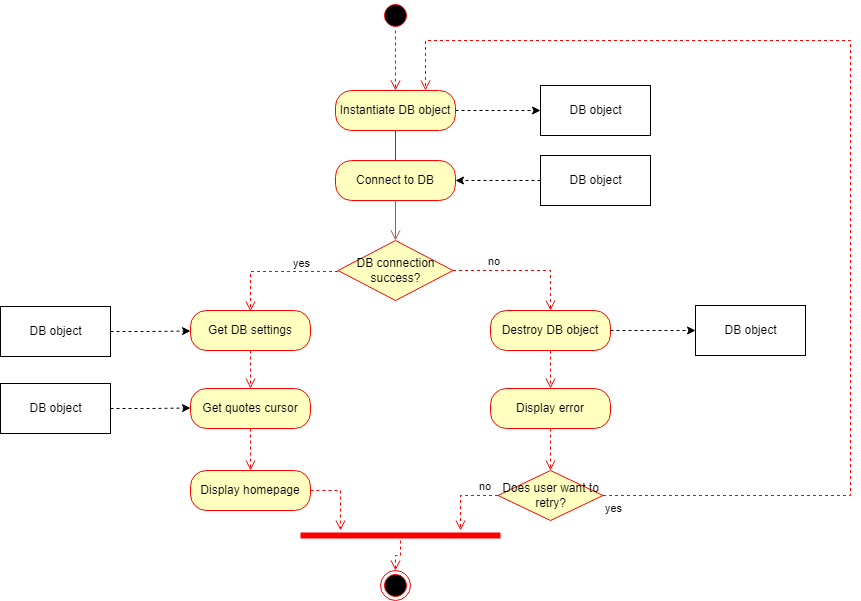

The diagram above was exported from draw.io. Its source (the exported page's mxGraphModel, read from the mxfile embedded in the PNG):
<mxGraphModel dx="1038" dy="547" grid="1" gridSize="10" guides="1" tooltips="1" connect="1" arrows="1" fold="1" page="1" pageScale="1" pageWidth="1169" pageHeight="826" background="none" math="0" shadow="0">
  <root>
    <mxCell id="0" />
    <mxCell id="1" parent="0" />
    <mxCell id="vgqGK4zi61WN2n6I_MgD-41" value="" style="ellipse;html=1;shape=endState;fillColor=#000000;strokeColor=#ff0000;" parent="1" vertex="1">
      <mxGeometry x="520" y="600" width="30" height="30" as="geometry" />
    </mxCell>
    <mxCell id="vgqGK4zi61WN2n6I_MgD-47" style="edgeStyle=orthogonalEdgeStyle;rounded=0;orthogonalLoop=1;jettySize=auto;html=1;exitX=1;exitY=0.5;exitDx=0;exitDy=0;dashed=1;" parent="1" source="vgqGK4zi61WN2n6I_MgD-43" edge="1">
      <mxGeometry relative="1" as="geometry">
        <mxPoint x="680" y="140" as="targetPoint" />
      </mxGeometry>
    </mxCell>
    <mxCell id="vgqGK4zi61WN2n6I_MgD-43" value="Instantiate DB object" style="rounded=1;whiteSpace=wrap;html=1;arcSize=40;fontColor=#000000;fillColor=#ffffc0;strokeColor=#ff0000;" parent="1" vertex="1">
      <mxGeometry x="475" y="120" width="120" height="40" as="geometry" />
    </mxCell>
    <mxCell id="vgqGK4zi61WN2n6I_MgD-44" value="" style="edgeStyle=orthogonalEdgeStyle;html=1;verticalAlign=bottom;endArrow=open;endSize=8;strokeColor=#ff0000;rounded=0;" parent="1" source="vgqGK4zi61WN2n6I_MgD-43" edge="1">
      <mxGeometry relative="1" as="geometry">
        <mxPoint x="535" y="230" as="targetPoint" />
      </mxGeometry>
    </mxCell>
    <mxCell id="vgqGK4zi61WN2n6I_MgD-48" value="DB object" style="html=1;" parent="1" vertex="1">
      <mxGeometry x="680" y="115" width="110" height="50" as="geometry" />
    </mxCell>
    <mxCell id="vgqGK4zi61WN2n6I_MgD-49" value="Connect to DB" style="rounded=1;whiteSpace=wrap;html=1;arcSize=40;fontColor=#000000;fillColor=#ffffc0;strokeColor=#ff0000;" parent="1" vertex="1">
      <mxGeometry x="475" y="190" width="120" height="40" as="geometry" />
    </mxCell>
    <mxCell id="vgqGK4zi61WN2n6I_MgD-50" value="" style="edgeStyle=orthogonalEdgeStyle;html=1;verticalAlign=bottom;endArrow=open;endSize=8;strokeColor=#b85450;rounded=0;fillColor=#f8cecc;" parent="1" source="vgqGK4zi61WN2n6I_MgD-49" edge="1">
      <mxGeometry relative="1" as="geometry">
        <mxPoint x="535" y="270" as="targetPoint" />
      </mxGeometry>
    </mxCell>
    <mxCell id="vgqGK4zi61WN2n6I_MgD-55" value="" style="ellipse;html=1;shape=startState;fillColor=#000000;strokeColor=#ff0000;" parent="1" vertex="1">
      <mxGeometry x="520" y="30" width="30" height="30" as="geometry" />
    </mxCell>
    <mxCell id="vgqGK4zi61WN2n6I_MgD-56" value="" style="edgeStyle=orthogonalEdgeStyle;html=1;verticalAlign=bottom;endArrow=open;endSize=8;strokeColor=#ff0000;rounded=0;dashed=1;" parent="1" source="vgqGK4zi61WN2n6I_MgD-55" edge="1">
      <mxGeometry relative="1" as="geometry">
        <mxPoint x="535" y="120" as="targetPoint" />
      </mxGeometry>
    </mxCell>
    <mxCell id="vgqGK4zi61WN2n6I_MgD-59" value="" style="edgeStyle=orthogonalEdgeStyle;rounded=0;orthogonalLoop=1;jettySize=auto;html=1;dashed=1;" parent="1" source="vgqGK4zi61WN2n6I_MgD-58" target="vgqGK4zi61WN2n6I_MgD-49" edge="1">
      <mxGeometry relative="1" as="geometry" />
    </mxCell>
    <mxCell id="vgqGK4zi61WN2n6I_MgD-58" value="DB object" style="html=1;" parent="1" vertex="1">
      <mxGeometry x="680" y="185" width="110" height="50" as="geometry" />
    </mxCell>
    <mxCell id="vgqGK4zi61WN2n6I_MgD-60" value="DB connection success?" style="rhombus;whiteSpace=wrap;html=1;fillColor=#ffffc0;strokeColor=#ff0000;" parent="1" vertex="1">
      <mxGeometry x="477.5" y="270" width="115" height="60" as="geometry" />
    </mxCell>
    <mxCell id="vgqGK4zi61WN2n6I_MgD-61" value="no" style="edgeStyle=orthogonalEdgeStyle;html=1;align=left;verticalAlign=bottom;endArrow=open;endSize=8;strokeColor=#ff0000;rounded=0;dashed=1;" parent="1" source="vgqGK4zi61WN2n6I_MgD-60" edge="1">
      <mxGeometry x="-0.5238" relative="1" as="geometry">
        <mxPoint x="690" y="340" as="targetPoint" />
        <mxPoint as="offset" />
      </mxGeometry>
    </mxCell>
    <mxCell id="vgqGK4zi61WN2n6I_MgD-62" value="yes" style="edgeStyle=orthogonalEdgeStyle;html=1;align=left;verticalAlign=top;endArrow=open;endSize=8;strokeColor=#ff0000;rounded=0;dashed=1;exitX=0;exitY=0.5;exitDx=0;exitDy=0;" parent="1" edge="1">
      <mxGeometry x="-0.2549" y="-21" relative="1" as="geometry">
        <mxPoint x="390" y="341" as="targetPoint" />
        <mxPoint x="477.5" y="301" as="sourcePoint" />
        <mxPoint x="1" as="offset" />
      </mxGeometry>
    </mxCell>
    <mxCell id="vgqGK4zi61WN2n6I_MgD-63" value="Destroy DB object" style="rounded=1;whiteSpace=wrap;html=1;arcSize=40;fontColor=#000000;fillColor=#ffffc0;strokeColor=#ff0000;" parent="1" vertex="1">
      <mxGeometry x="630" y="340" width="120" height="40" as="geometry" />
    </mxCell>
    <mxCell id="vgqGK4zi61WN2n6I_MgD-64" value="" style="edgeStyle=orthogonalEdgeStyle;html=1;verticalAlign=bottom;endArrow=open;endSize=8;strokeColor=#ff0000;rounded=0;dashed=1;entryX=0.5;entryY=0;entryDx=0;entryDy=0;" parent="1" source="vgqGK4zi61WN2n6I_MgD-63" target="vgqGK4zi61WN2n6I_MgD-65" edge="1">
      <mxGeometry relative="1" as="geometry">
        <mxPoint x="690" y="440" as="targetPoint" />
      </mxGeometry>
    </mxCell>
    <mxCell id="vgqGK4zi61WN2n6I_MgD-65" value="Display error" style="rounded=1;whiteSpace=wrap;html=1;arcSize=40;fontColor=#000000;fillColor=#ffffc0;strokeColor=#ff0000;" parent="1" vertex="1">
      <mxGeometry x="630" y="418" width="120" height="40" as="geometry" />
    </mxCell>
    <mxCell id="vgqGK4zi61WN2n6I_MgD-66" value="" style="edgeStyle=orthogonalEdgeStyle;html=1;verticalAlign=bottom;endArrow=open;endSize=8;strokeColor=#ff0000;rounded=0;dashed=1;" parent="1" source="vgqGK4zi61WN2n6I_MgD-65" edge="1">
      <mxGeometry relative="1" as="geometry">
        <mxPoint x="690" y="500" as="targetPoint" />
      </mxGeometry>
    </mxCell>
    <mxCell id="vgqGK4zi61WN2n6I_MgD-67" value="" style="shape=line;html=1;strokeWidth=6;strokeColor=#ff0000;" parent="1" vertex="1">
      <mxGeometry x="440" y="560" width="200" height="10" as="geometry" />
    </mxCell>
    <mxCell id="vgqGK4zi61WN2n6I_MgD-68" value="" style="edgeStyle=orthogonalEdgeStyle;html=1;verticalAlign=bottom;endArrow=open;endSize=8;strokeColor=#ff0000;rounded=0;dashed=1;" parent="1" source="vgqGK4zi61WN2n6I_MgD-67" edge="1">
      <mxGeometry relative="1" as="geometry">
        <mxPoint x="535" y="600" as="targetPoint" />
      </mxGeometry>
    </mxCell>
    <mxCell id="vgqGK4zi61WN2n6I_MgD-70" value="Does user want to retry?" style="rhombus;whiteSpace=wrap;html=1;fillColor=#ffffc0;strokeColor=#ff0000;" parent="1" vertex="1">
      <mxGeometry x="637.5" y="500" width="105" height="50" as="geometry" />
    </mxCell>
    <mxCell id="vgqGK4zi61WN2n6I_MgD-71" value="no" style="edgeStyle=orthogonalEdgeStyle;html=1;align=left;verticalAlign=bottom;endArrow=open;endSize=8;strokeColor=#ff0000;rounded=0;dashed=1;" parent="1" source="vgqGK4zi61WN2n6I_MgD-70" edge="1">
      <mxGeometry x="-0.434" relative="1" as="geometry">
        <mxPoint x="600" y="560" as="targetPoint" />
        <mxPoint as="offset" />
      </mxGeometry>
    </mxCell>
    <mxCell id="vgqGK4zi61WN2n6I_MgD-72" value="yes" style="edgeStyle=orthogonalEdgeStyle;html=1;align=left;verticalAlign=top;endArrow=open;endSize=8;strokeColor=#ff0000;rounded=0;dashed=1;exitX=1;exitY=0.5;exitDx=0;exitDy=0;entryX=0.75;entryY=0;entryDx=0;entryDy=0;" parent="1" source="vgqGK4zi61WN2n6I_MgD-70" target="vgqGK4zi61WN2n6I_MgD-43" edge="1">
      <mxGeometry x="-1" relative="1" as="geometry">
        <mxPoint x="860" y="70" as="targetPoint" />
        <Array as="points">
          <mxPoint x="990" y="525" />
          <mxPoint x="990" y="70" />
          <mxPoint x="565" y="70" />
        </Array>
      </mxGeometry>
    </mxCell>
    <mxCell id="vgqGK4zi61WN2n6I_MgD-82" style="edgeStyle=orthogonalEdgeStyle;rounded=0;orthogonalLoop=1;jettySize=auto;html=1;exitX=1;exitY=0.5;exitDx=0;exitDy=0;dashed=1;" parent="1" edge="1">
      <mxGeometry relative="1" as="geometry">
        <mxPoint x="835" y="360" as="targetPoint" />
        <mxPoint x="750" y="360" as="sourcePoint" />
      </mxGeometry>
    </mxCell>
    <mxCell id="vgqGK4zi61WN2n6I_MgD-83" value="DB object" style="html=1;" parent="1" vertex="1">
      <mxGeometry x="835" y="335" width="110" height="50" as="geometry" />
    </mxCell>
    <mxCell id="vgqGK4zi61WN2n6I_MgD-85" value="Get DB settings" style="rounded=1;whiteSpace=wrap;html=1;arcSize=40;fontColor=#000000;fillColor=#ffffc0;strokeColor=#ff0000;" parent="1" vertex="1">
      <mxGeometry x="330" y="340" width="120" height="40" as="geometry" />
    </mxCell>
    <mxCell id="vgqGK4zi61WN2n6I_MgD-86" value="" style="edgeStyle=orthogonalEdgeStyle;html=1;verticalAlign=bottom;endArrow=open;endSize=8;strokeColor=#ff0000;rounded=0;dashed=1;entryX=0.5;entryY=0;entryDx=0;entryDy=0;" parent="1" source="vgqGK4zi61WN2n6I_MgD-85" target="vgqGK4zi61WN2n6I_MgD-94" edge="1">
      <mxGeometry relative="1" as="geometry">
        <mxPoint x="390" y="440" as="targetPoint" />
      </mxGeometry>
    </mxCell>
    <mxCell id="vgqGK4zi61WN2n6I_MgD-89" style="edgeStyle=orthogonalEdgeStyle;rounded=0;orthogonalLoop=1;jettySize=auto;html=1;exitX=1;exitY=0.5;exitDx=0;exitDy=0;dashed=1;" parent="1" source="vgqGK4zi61WN2n6I_MgD-90" edge="1">
      <mxGeometry relative="1" as="geometry">
        <mxPoint x="330" y="360.5" as="targetPoint" />
        <mxPoint x="245" y="360.5" as="sourcePoint" />
      </mxGeometry>
    </mxCell>
    <mxCell id="vgqGK4zi61WN2n6I_MgD-90" value="DB object" style="html=1;" parent="1" vertex="1">
      <mxGeometry x="140" y="336" width="110" height="50" as="geometry" />
    </mxCell>
    <mxCell id="vgqGK4zi61WN2n6I_MgD-94" value="Get quotes cursor" style="rounded=1;whiteSpace=wrap;html=1;arcSize=40;fontColor=#000000;fillColor=#ffffc0;strokeColor=#ff0000;" parent="1" vertex="1">
      <mxGeometry x="330" y="418" width="120" height="40" as="geometry" />
    </mxCell>
    <mxCell id="vgqGK4zi61WN2n6I_MgD-95" value="" style="edgeStyle=orthogonalEdgeStyle;html=1;verticalAlign=bottom;endArrow=open;endSize=8;strokeColor=#ff0000;rounded=0;dashed=1;entryX=0.5;entryY=0;entryDx=0;entryDy=0;" parent="1" source="vgqGK4zi61WN2n6I_MgD-94" target="vgqGK4zi61WN2n6I_MgD-98" edge="1">
      <mxGeometry relative="1" as="geometry">
        <mxPoint x="390" y="520" as="targetPoint" />
      </mxGeometry>
    </mxCell>
    <mxCell id="vgqGK4zi61WN2n6I_MgD-96" style="edgeStyle=orthogonalEdgeStyle;rounded=0;orthogonalLoop=1;jettySize=auto;html=1;exitX=1;exitY=0.5;exitDx=0;exitDy=0;dashed=1;" parent="1" source="vgqGK4zi61WN2n6I_MgD-97" edge="1">
      <mxGeometry relative="1" as="geometry">
        <mxPoint x="330" y="437.5" as="targetPoint" />
        <mxPoint x="245" y="437.5" as="sourcePoint" />
      </mxGeometry>
    </mxCell>
    <mxCell id="vgqGK4zi61WN2n6I_MgD-97" value="DB object" style="html=1;" parent="1" vertex="1">
      <mxGeometry x="140" y="413" width="110" height="50" as="geometry" />
    </mxCell>
    <mxCell id="vgqGK4zi61WN2n6I_MgD-98" value="Display homepage" style="rounded=1;whiteSpace=wrap;html=1;arcSize=40;fontColor=#000000;fillColor=#ffffc0;strokeColor=#ff0000;" parent="1" vertex="1">
      <mxGeometry x="330" y="500" width="120" height="40" as="geometry" />
    </mxCell>
    <mxCell id="vgqGK4zi61WN2n6I_MgD-99" value="" style="edgeStyle=orthogonalEdgeStyle;html=1;verticalAlign=bottom;endArrow=open;endSize=8;strokeColor=#ff0000;rounded=0;dashed=1;exitX=1;exitY=0.5;exitDx=0;exitDy=0;" parent="1" source="vgqGK4zi61WN2n6I_MgD-98" edge="1">
      <mxGeometry relative="1" as="geometry">
        <mxPoint x="480" y="560" as="targetPoint" />
        <mxPoint x="485" y="510" as="sourcePoint" />
      </mxGeometry>
    </mxCell>
  </root>
</mxGraphModel>